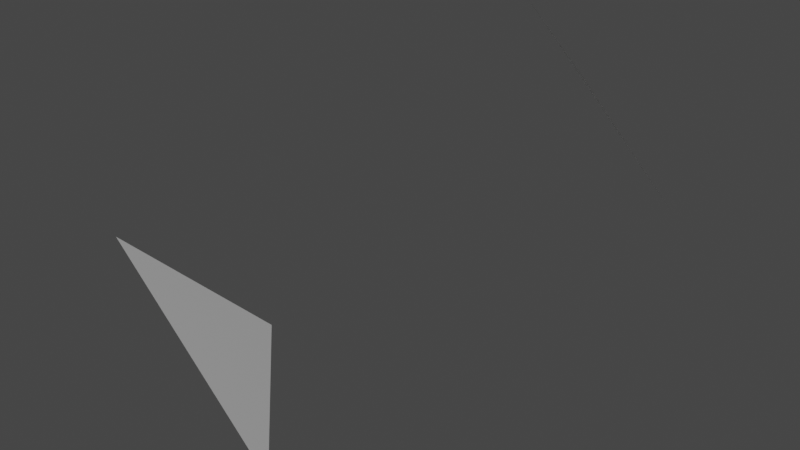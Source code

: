 # Source: 10.blend  (saved by Blender 3.1.7; exported with 4.5.12 LTS)
import bpy
from mathutils import Matrix  # noqa: F401  (used for matrix-valued properties, if any)

bpy.ops.wm.read_factory_settings(use_empty=True)
scene = bpy.context.scene
scene.name = 'Scene'

# ---- collections
col_collection = bpy.data.collections.new('Collection'); scene.collection.children.link(col_collection)

# ---- materials (node trees are filled in below, after node groups)
mat_material = bpy.data.materials.new('Material')
mat_material.alpha_threshold = 0.0
mat_material.use_transparent_shadow = False
mat_material.line_color = (0.0, 0.0, 0.0, 1.0)

# ---- material node trees
mat_material.use_nodes = True; mat_material.node_tree.nodes.clear()
_N = mat_material.node_tree.nodes; _L = mat_material.node_tree.links
n0 = _N.new('ShaderNodeOutputMaterial'); n0.name = 'Material Output'; n0.location = (300, 300)
n1 = _N.new('ShaderNodeBsdfPrincipled'); n1.name = 'Principled BSDF'; n1.location = (10, 300)
n1.distribution = 'GGX'
n1.subsurface_method = 'RANDOM_WALK_SKIN'
n1.inputs[2].default_value = 0.4
n1.inputs[3].default_value = 1.45
n1.inputs[27].default_value = (0.0, 0.0, 0.0, 1.0)
n1.inputs[28].default_value = 1.0
_L.new(n1.outputs[0], n0.inputs[0])
n0.is_active_output = True

# ---- world
world_world = bpy.data.worlds.new('World'); scene.world = world_world
world_world.use_nodes = True; world_world.node_tree.nodes.clear()
_N = world_world.node_tree.nodes; _L = world_world.node_tree.links
n0 = _N.new('ShaderNodeOutputWorld'); n0.name = 'World Output'; n0.location = (300, 300)
n1 = _N.new('ShaderNodeBackground'); n1.name = 'Background'; n1.location = (10, 300)
n1.inputs[0].default_value = (0.05088, 0.05088, 0.05088, 1.0)
_L.new(n1.outputs[0], n0.inputs[0])
n0.is_active_output = True
world_world.color = (0.05088, 0.05088, 0.05088)
world_world.use_sun_shadow = False
world_world.sun_shadow_jitter_overblur = 0.0

# ---- meshes
me_cube = bpy.data.meshes.new('Cube')
me_cube.from_pydata([(-1.0, 0.0, -1.0), (1.0, 0.0, 1.0), (1.0, 1.0, 0.0), (-1.0, -1.0, 0.0), (0.0, -1.0, -1.0), (0.0, 1.0, 1.0)], [], [(3, 4, 0), (2, 1, 5)])
_uv = me_cube.uv_layers.new(name='UVMap')
_uv.uv.foreach_set('vector', [0.0, 0.0, 0.0, 0.0, 0.0, 0.0, 0.0, 0.0, 0.0, 0.0, 0.0, 0.0])
me_cube.materials.append(mat_material)
me_cube.use_remesh_preserve_volume = False
me_cube.use_remesh_preserve_attributes = False
me_cube.use_mirror_vertex_groups = False
me_cube.update()

# ---- objects
ob_cube = bpy.data.objects.new('Cube', me_cube)

# ---- transforms, parenting, visibility, modifiers, constraints
ob_cube.location = (0.0, 0.0, 0.0)
ob_cube.lock_rotations_4d = False
ob_cube.empty_display_type = 'ARROWS'
ob_cube.lineart.crease_threshold = 0.0

# ---- collection membership
col_collection.objects.link(ob_cube)

# ---- scene / render settings (as saved in the file)
scene.frame_start = 1; scene.frame_end = 250; scene.frame_set(1)
scene.render.engine = 'BLENDER_EEVEE_NEXT'
scene.cycles.sampling_pattern = 'TABULATED_SOBOL'
scene.cycles.use_light_tree = False
scene.view_settings.view_transform = 'Filmic'
bpy.context.view_layer.update()

# ---- added for rendering (the .blend has no active camera and no usable light): camera, sun
cam_auto = bpy.data.cameras.new('AutoCamera')
cam_auto.lens = 50.0
cam_auto.sensor_width = 36.0
cam_auto.clip_end = 1000.0
ob_auto_camera = bpy.data.objects.new('AutoCamera', cam_auto)
scene.collection.objects.link(ob_auto_camera)
ob_auto_camera.location = (3.20507, -3.84609, 2.56406)
ob_auto_camera.rotation_euler = (1.09748, -7.21219e-08, 0.694738)
scene.camera = ob_auto_camera
light_auto_sun = bpy.data.lights.new('AutoSun', 'SUN')
light_auto_sun.energy = 3.0
light_auto_sun.angle = 0.0523599
ob_auto_sun = bpy.data.objects.new('AutoSun', light_auto_sun)
scene.collection.objects.link(ob_auto_sun)
ob_auto_sun.rotation_euler = (0.872665, 0.174533, 0.523599)
bpy.context.view_layer.update()
